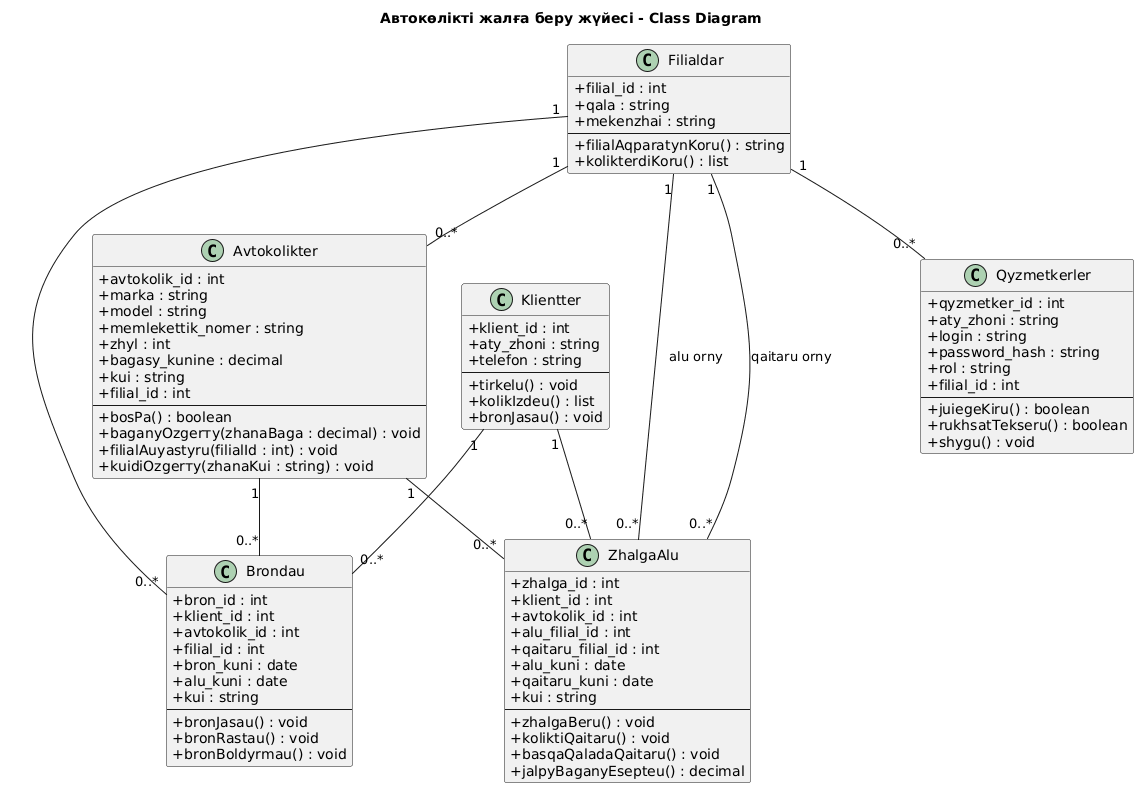

The diagram above was rendered by PlantUML. Its source (embedded in the PNG):
@startuml
title Автокөлікті жалға беру жүйесі - Class Diagram

skinparam classAttributeIconSize 0

class Filialdar {
    +filial_id : int
    +qala : string
    +mekenzhai : string
    --
    +filialAqparatynKoru() : string
    +kolikterdiKoru() : list
}

class Avtokolikter {
    +avtokolik_id : int
    +marka : string
    +model : string
    +memlekettik_nomer : string
    +zhyl : int
    +bagasy_kunine : decimal
    +kui : string
    +filial_id : int
    --
    +bosPa() : boolean
    +baganyOzgerту(zhanaBaga : decimal) : void
    +filialAuyastyru(filialId : int) : void
    +kuidiOzgerту(zhanaKui : string) : void
}

class Klientter {
    +klient_id : int
    +aty_zhoni : string
    +telefon : string
    --
    +tirkelu() : void
    +kolikIzdeu() : list
    +bronJasau() : void
}

class Brondau {
    +bron_id : int
    +klient_id : int
    +avtokolik_id : int
    +filial_id : int
    +bron_kuni : date
    +alu_kuni : date
    +kui : string
    --
    +bronJasau() : void
    +bronRastau() : void
    +bronBoldyrmau() : void
}

class ZhalgaAlu {
    +zhalga_id : int
    +klient_id : int
    +avtokolik_id : int
    +alu_filial_id : int
    +qaitaru_filial_id : int
    +alu_kuni : date
    +qaitaru_kuni : date
    +kui : string
    --
    +zhalgaBeru() : void
    +koliktiQaitaru() : void
    +basqaQaladaQaitaru() : void
    +jalpyBaganyEsepteu() : decimal
}

class Qyzmetkerler {
    +qyzmetker_id : int
    +aty_zhoni : string
    +login : string
    +password_hash : string
    +rol : string
    +filial_id : int
    --
    +juiegeKiru() : boolean
    +rukhsatTekseru() : boolean
    +shygu() : void
}

Filialdar "1" -- "0..*" Avtokolikter
Filialdar "1" -- "0..*" Qyzmetkerler
Filialdar "1" -- "0..*" Brondau

Filialdar "1" -- "0..*" ZhalgaAlu : alu ornу
Filialdar "1" -- "0..*" ZhalgaAlu : qaitaru ornу

Klientter "1" -- "0..*" Brondau
Klientter "1" -- "0..*" ZhalgaAlu

Avtokolikter "1" -- "0..*" Brondau
Avtokolikter "1" -- "0..*" ZhalgaAlu
@enduml